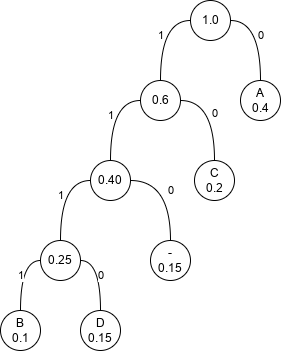

The diagram above was exported from draw.io. Its source (the exported page's mxGraphModel, read from the mxfile embedded in the PNG):
<mxGraphModel dx="683" dy="420" grid="1" gridSize="10" guides="1" tooltips="1" connect="1" arrows="1" fold="1" page="1" pageScale="1" pageWidth="827" pageHeight="1169" math="0" shadow="0">
  <root>
    <mxCell id="0" />
    <mxCell id="1" parent="0" />
    <mxCell id="aik0TgSXyVoeuuUhHYoa-34" value="1" style="edgeStyle=orthogonalEdgeStyle;shape=connector;curved=1;rounded=0;orthogonalLoop=1;jettySize=auto;html=1;exitX=0.5;exitY=0;exitDx=0;exitDy=0;entryX=0;entryY=0.5;entryDx=0;entryDy=0;labelBackgroundColor=default;strokeColor=default;fontFamily=Helvetica;fontSize=11;fontColor=default;endArrow=none;endFill=0;" edge="1" parent="1" source="aik0TgSXyVoeuuUhHYoa-2" target="aik0TgSXyVoeuuUhHYoa-5">
      <mxGeometry relative="1" as="geometry" />
    </mxCell>
    <mxCell id="aik0TgSXyVoeuuUhHYoa-2" value="B&lt;br&gt;0.1" style="ellipse;whiteSpace=wrap;html=1;aspect=fixed;" vertex="1" parent="1">
      <mxGeometry x="180" y="520" width="40" height="40" as="geometry" />
    </mxCell>
    <mxCell id="aik0TgSXyVoeuuUhHYoa-35" value="0" style="edgeStyle=orthogonalEdgeStyle;shape=connector;curved=1;rounded=0;orthogonalLoop=1;jettySize=auto;html=1;exitX=0.5;exitY=0;exitDx=0;exitDy=0;entryX=1;entryY=0.5;entryDx=0;entryDy=0;labelBackgroundColor=default;strokeColor=default;fontFamily=Helvetica;fontSize=11;fontColor=default;endArrow=none;endFill=0;" edge="1" parent="1" source="aik0TgSXyVoeuuUhHYoa-3" target="aik0TgSXyVoeuuUhHYoa-5">
      <mxGeometry relative="1" as="geometry" />
    </mxCell>
    <mxCell id="aik0TgSXyVoeuuUhHYoa-3" value="D&lt;br&gt;0.15" style="ellipse;whiteSpace=wrap;html=1;aspect=fixed;" vertex="1" parent="1">
      <mxGeometry x="260" y="520" width="40" height="40" as="geometry" />
    </mxCell>
    <mxCell id="aik0TgSXyVoeuuUhHYoa-37" value="0" style="edgeStyle=orthogonalEdgeStyle;shape=connector;curved=1;rounded=0;orthogonalLoop=1;jettySize=auto;html=1;exitX=0.5;exitY=0;exitDx=0;exitDy=0;entryX=1;entryY=0.5;entryDx=0;entryDy=0;labelBackgroundColor=default;strokeColor=default;fontFamily=Helvetica;fontSize=11;fontColor=default;endArrow=none;endFill=0;" edge="1" parent="1" source="aik0TgSXyVoeuuUhHYoa-4" target="aik0TgSXyVoeuuUhHYoa-9">
      <mxGeometry relative="1" as="geometry" />
    </mxCell>
    <mxCell id="aik0TgSXyVoeuuUhHYoa-4" value="-&lt;br&gt;0.15" style="ellipse;whiteSpace=wrap;html=1;aspect=fixed;" vertex="1" parent="1">
      <mxGeometry x="330" y="450" width="40" height="40" as="geometry" />
    </mxCell>
    <mxCell id="aik0TgSXyVoeuuUhHYoa-36" value="1" style="edgeStyle=orthogonalEdgeStyle;shape=connector;curved=1;rounded=0;orthogonalLoop=1;jettySize=auto;html=1;exitX=0.5;exitY=0;exitDx=0;exitDy=0;entryX=0;entryY=0.5;entryDx=0;entryDy=0;labelBackgroundColor=default;strokeColor=default;fontFamily=Helvetica;fontSize=11;fontColor=default;endArrow=none;endFill=0;" edge="1" parent="1" source="aik0TgSXyVoeuuUhHYoa-5" target="aik0TgSXyVoeuuUhHYoa-9">
      <mxGeometry relative="1" as="geometry" />
    </mxCell>
    <mxCell id="aik0TgSXyVoeuuUhHYoa-5" value="0.25" style="ellipse;whiteSpace=wrap;html=1;aspect=fixed;" vertex="1" parent="1">
      <mxGeometry x="220" y="450" width="40" height="40" as="geometry" />
    </mxCell>
    <mxCell id="aik0TgSXyVoeuuUhHYoa-38" value="1" style="edgeStyle=orthogonalEdgeStyle;shape=connector;curved=1;rounded=0;orthogonalLoop=1;jettySize=auto;html=1;exitX=0.5;exitY=0;exitDx=0;exitDy=0;entryX=0;entryY=0.5;entryDx=0;entryDy=0;labelBackgroundColor=default;strokeColor=default;fontFamily=Helvetica;fontSize=11;fontColor=default;endArrow=none;endFill=0;" edge="1" parent="1" source="aik0TgSXyVoeuuUhHYoa-9" target="aik0TgSXyVoeuuUhHYoa-13">
      <mxGeometry relative="1" as="geometry" />
    </mxCell>
    <mxCell id="aik0TgSXyVoeuuUhHYoa-9" value="0.40" style="ellipse;whiteSpace=wrap;html=1;aspect=fixed;" vertex="1" parent="1">
      <mxGeometry x="270" y="370" width="40" height="40" as="geometry" />
    </mxCell>
    <mxCell id="aik0TgSXyVoeuuUhHYoa-40" value="1" style="edgeStyle=orthogonalEdgeStyle;shape=connector;curved=1;rounded=0;orthogonalLoop=1;jettySize=auto;html=1;exitX=0.5;exitY=0;exitDx=0;exitDy=0;entryX=0;entryY=0.5;entryDx=0;entryDy=0;labelBackgroundColor=default;strokeColor=default;fontFamily=Helvetica;fontSize=11;fontColor=default;endArrow=none;endFill=0;" edge="1" parent="1" source="aik0TgSXyVoeuuUhHYoa-13" target="aik0TgSXyVoeuuUhHYoa-26">
      <mxGeometry relative="1" as="geometry" />
    </mxCell>
    <mxCell id="aik0TgSXyVoeuuUhHYoa-13" value="0.6" style="ellipse;whiteSpace=wrap;html=1;aspect=fixed;" vertex="1" parent="1">
      <mxGeometry x="320" y="290" width="40" height="40" as="geometry" />
    </mxCell>
    <mxCell id="aik0TgSXyVoeuuUhHYoa-39" value="0" style="edgeStyle=orthogonalEdgeStyle;shape=connector;curved=1;rounded=0;orthogonalLoop=1;jettySize=auto;html=1;exitX=0.5;exitY=0;exitDx=0;exitDy=0;entryX=1;entryY=0.5;entryDx=0;entryDy=0;labelBackgroundColor=default;strokeColor=default;fontFamily=Helvetica;fontSize=11;fontColor=default;endArrow=none;endFill=0;" edge="1" parent="1" source="aik0TgSXyVoeuuUhHYoa-23" target="aik0TgSXyVoeuuUhHYoa-13">
      <mxGeometry relative="1" as="geometry" />
    </mxCell>
    <mxCell id="aik0TgSXyVoeuuUhHYoa-23" value="C&lt;br&gt;0.2" style="ellipse;whiteSpace=wrap;html=1;aspect=fixed;" vertex="1" parent="1">
      <mxGeometry x="374" y="370" width="40" height="40" as="geometry" />
    </mxCell>
    <mxCell id="aik0TgSXyVoeuuUhHYoa-43" value="0" style="edgeStyle=orthogonalEdgeStyle;shape=connector;curved=1;rounded=0;orthogonalLoop=1;jettySize=auto;html=1;exitX=0.5;exitY=0;exitDx=0;exitDy=0;entryX=1;entryY=0.5;entryDx=0;entryDy=0;labelBackgroundColor=default;strokeColor=default;fontFamily=Helvetica;fontSize=11;fontColor=default;endArrow=none;endFill=0;" edge="1" parent="1" source="aik0TgSXyVoeuuUhHYoa-25" target="aik0TgSXyVoeuuUhHYoa-26">
      <mxGeometry relative="1" as="geometry" />
    </mxCell>
    <mxCell id="aik0TgSXyVoeuuUhHYoa-25" value="A&lt;br&gt;0.4" style="ellipse;whiteSpace=wrap;html=1;aspect=fixed;" vertex="1" parent="1">
      <mxGeometry x="420" y="290" width="40" height="40" as="geometry" />
    </mxCell>
    <mxCell id="aik0TgSXyVoeuuUhHYoa-26" value="1.0" style="ellipse;whiteSpace=wrap;html=1;aspect=fixed;" vertex="1" parent="1">
      <mxGeometry x="370" y="210" width="40" height="40" as="geometry" />
    </mxCell>
  </root>
</mxGraphModel>